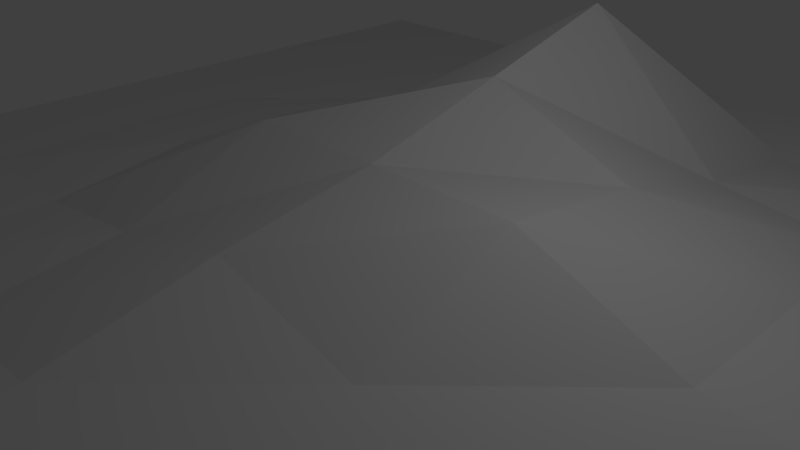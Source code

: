 # Source: map.map.blend  (saved by Blender 2.72.0; exported with 4.5.12 LTS)
import bpy
from mathutils import Matrix  # noqa: F401  (used for matrix-valued properties, if any)

bpy.ops.wm.read_factory_settings(use_empty=True)
scene = bpy.context.scene
scene.name = 'Scene'

# ---- collections
col_collection_1 = bpy.data.collections.new('Collection 1'); scene.collection.children.link(col_collection_1)

# ---- world
world_world = bpy.data.worlds.new('World'); scene.world = world_world
world_world.color = (0.05088, 0.05088, 0.05088)
world_world.use_sun_shadow = False
world_world.sun_shadow_jitter_overblur = 0.0
world_world.cycles.sampling_method = 'MANUAL'
world_world.cycles.sample_map_resolution = 256

# ---- cameras
cam_camera = bpy.data.cameras.new('Camera')
cam_camera.clip_end = 100.0
cam_camera.lens = 35.0
cam_camera.sensor_width = 32.0
cam_camera.sensor_height = 18.0
cam_camera.ortho_scale = 7.314
cam_camera.dof.focus_distance = 0.0
cam_camera.dof.aperture_fstop = 128.0

# ---- lights
light_lamp = bpy.data.lights.new('Lamp', 'POINT')
light_lamp.transmission_factor = 0.0
light_lamp.cutoff_distance = 30.0
light_lamp.energy = 100.0
light_lamp.shadow_buffer_clip_start = 1.001
light_lamp.shadow_soft_size = 0.1
light_lamp.shadow_maximum_resolution = 0.006
light_lamp.use_absolute_resolution = True
light_lamp.cycles.use_multiple_importance_sampling = False

# ---- meshes
me_grid_002 = bpy.data.meshes.new('Grid.002')
me_grid_002.from_pydata([(-9.0, -9.0, 0.0), (-6.75, -9.0, 0.0), (-4.5, -9.0, 0.0), (-2.25, -9.0, 0.0), (0.0, -9.0, 0.0), (2.25, -9.0, 0.0), (4.5, -9.0, 0.0), (6.75, -9.0, 0.0), (9.0, -9.0, 0.0), (-9.0, -6.75, 0.0), (-6.75, -6.75, 0.0), (-4.5, -6.75, 0.0), (-2.25, -6.75, 0.0), (0.0, -6.75, 0.0), (2.25, -6.75, 0.0), (4.5, -6.75, 0.0), (6.75, -6.75, 0.0), (9.0, -6.75, 0.0), (-9.0, -4.5, 0.0), (-6.75, -4.5, 0.0), (-4.5, -4.5, 0.0), (-2.25, -4.5, 0.0), (0.0, -4.5, 0.3125), (2.25, -4.5, 0.0), (4.5, -4.5, 0.0), (6.75, -4.5, 0.0), (9.0, -4.5, 0.0), (-9.0, -2.25, 0.0), (-6.75, -2.25, 0.0), (-4.5, -2.25, 0.0), (-2.25, -2.25, 0.3125), (0.0, -2.25, 0.8499), (2.25, -2.25, 0.3125), (4.5, -2.25, 0.0), (6.75, -2.25, 0.0), (9.0, -2.25, 0.0), (-9.0, 0.0, 0.0), (-6.75, 0.0, 0.0), (-4.5, 0.0, 0.3125), (-2.25, 0.0, 1.25), (0.0, 0.0, 1.25), (2.25, 0.0, 1.25), (4.5, 0.0, 0.3125), (6.75, 0.0, 0.0), (9.0, 0.0, 0.0), (-9.0, 2.25, 0.0), (-6.75, 2.25, 0.0), (-4.5, 2.25, 0.3125), (-2.25, 2.25, 0.9405), (0.0, 2.25, 1.875), (2.25, 2.25, 0.9405), (4.5, 2.25, 0.3125), (6.75, 2.25, 0.0), (9.0, 2.25, 0.0), (-9.0, 4.5, 0.0), (-6.75, 4.5, 0.0), (-4.5, 4.5, 0.0), (-2.25, 4.5, 0.3125), (0.0, 4.5, 2.5), (2.25, 4.5, 0.3125), (4.5, 4.5, 0.0), (6.75, 4.5, 0.0), (9.0, 4.5, 0.0), (-9.0, 6.75, 0.0), (-6.75, 6.75, 0.0), (-4.5, 6.75, 0.0), (-2.25, 6.75, 0.0), (0.0, 6.75, 0.0), (2.25, 6.75, 0.0), (4.5, 6.75, 0.0), (6.75, 6.75, 0.0), (9.0, 6.75, 0.0), (-9.0, 9.0, 0.0), (-6.75, 9.0, 0.0), (-4.5, 9.0, 0.0), (-2.25, 9.0, 0.0), (0.0, 9.0, 0.0), (2.25, 9.0, 0.0), (4.5, 9.0, 0.0), (6.75, 9.0, 0.0), (9.0, 9.0, 0.0)], [], [(0, 1, 10, 9), (1, 2, 11, 10), (2, 3, 12, 11), (3, 4, 13, 12), (4, 5, 14, 13), (5, 6, 15, 14), (6, 7, 16, 15), (7, 8, 17, 16), (9, 10, 19, 18), (10, 11, 20, 19), (11, 12, 21, 20), (12, 13, 22, 21), (13, 14, 23, 22), (14, 15, 24, 23), (15, 16, 25, 24), (16, 17, 26, 25), (18, 19, 28, 27), (19, 20, 29, 28), (20, 21, 30, 29), (21, 22, 31, 30), (22, 23, 32, 31), (23, 24, 33, 32), (24, 25, 34, 33), (25, 26, 35, 34), (27, 28, 37, 36), (28, 29, 38, 37), (29, 30, 39, 38), (30, 31, 40, 39), (31, 32, 41, 40), (32, 33, 42, 41), (33, 34, 43, 42), (34, 35, 44, 43), (36, 37, 46, 45), (37, 38, 47, 46), (38, 39, 48, 47), (39, 40, 49, 48), (40, 41, 50, 49), (41, 42, 51, 50), (42, 43, 52, 51), (43, 44, 53, 52), (45, 46, 55, 54), (46, 47, 56, 55), (47, 48, 57, 56), (48, 49, 58, 57), (49, 50, 59, 58), (50, 51, 60, 59), (51, 52, 61, 60), (52, 53, 62, 61), (54, 55, 64, 63), (55, 56, 65, 64), (56, 57, 66, 65), (57, 58, 67, 66), (58, 59, 68, 67), (59, 60, 69, 68), (60, 61, 70, 69), (61, 62, 71, 70), (63, 64, 73, 72), (64, 65, 74, 73), (65, 66, 75, 74), (66, 67, 76, 75), (67, 68, 77, 76), (68, 69, 78, 77), (69, 70, 79, 78), (70, 71, 80, 79)])
me_grid_002.use_remesh_preserve_volume = False
me_grid_002.use_remesh_preserve_attributes = False
me_grid_002.use_mirror_vertex_groups = False
me_grid_002.update()

# ---- objects
ob_grid = bpy.data.objects.new('Grid', me_grid_002)
ob_lamp = bpy.data.objects.new('Lamp', light_lamp)
ob_camera = bpy.data.objects.new('Camera', cam_camera)

# ---- transforms, parenting, visibility, modifiers, constraints
ob_grid.location = (0.0, 0.0, 0.0)
ob_grid.lineart.crease_threshold = 0.0
ob_lamp.location = (4.076, 1.005, 5.904)
ob_lamp.rotation_euler = (0.6503, 0.05522, 1.866)
ob_lamp.lock_rotations_4d = False
ob_lamp.empty_display_type = 'ARROWS'
ob_lamp.color = (0.0, 0.0, 0.0, 0.0)
ob_lamp.lineart.crease_threshold = 0.0
ob_camera.location = (7.481, -6.508, 5.344)
ob_camera.rotation_euler = (1.109, 0.01082, 0.8149)
ob_camera.lock_rotations_4d = False
ob_camera.empty_display_type = 'ARROWS'
ob_camera.color = (0.0, 0.0, 0.0, 0.0)
ob_camera.display_type = 'WIRE'
ob_camera.lineart.crease_threshold = 0.0

# ---- collection membership
col_collection_1.objects.link(ob_grid)
col_collection_1.objects.link(ob_lamp)
col_collection_1.objects.link(ob_camera)

# ---- scene / render settings (as saved in the file)
scene.camera = ob_camera
scene.frame_start = 1; scene.frame_end = 250; scene.frame_set(1)
scene.render.engine = 'BLENDER_EEVEE_NEXT'
scene.render.resolution_percentage = 50
scene.render.dither_intensity = 0.0
scene.cycles.use_denoising = False
scene.cycles.samples = 10
scene.cycles.sampling_pattern = 'TABULATED_SOBOL'
scene.cycles.light_sampling_threshold = 0.0
scene.cycles.use_adaptive_sampling = False
scene.cycles.use_light_tree = False
scene.cycles.blur_glossy = 0.0
scene.cycles.pixel_filter_type = 'GAUSSIAN'
scene.cycles.sample_clamp_indirect = 0.0
scene.view_settings.view_transform = 'Standard'
bpy.context.view_layer.update()
